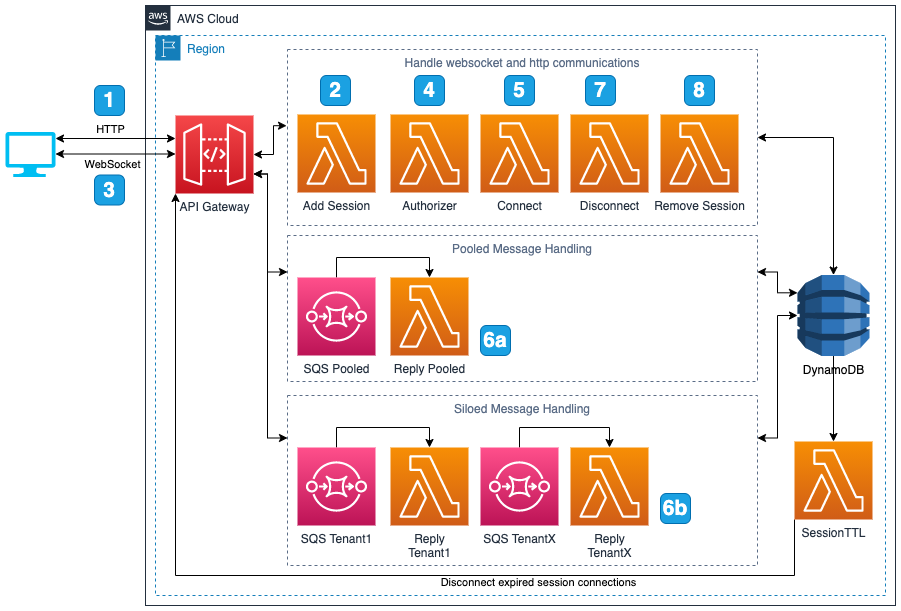

The diagram above was exported from draw.io. Its source (the exported page's mxGraphModel, read from the mxfile embedded in the PNG):
<mxGraphModel dx="1106" dy="892" grid="1" gridSize="10" guides="1" tooltips="1" connect="1" arrows="1" fold="1" page="1" pageScale="1" pageWidth="850" pageHeight="1100" math="0" shadow="0">
  <root>
    <mxCell id="0" />
    <mxCell id="1" parent="0" />
    <mxCell id="WEEuofagX-hR_tjtgmLU-2" value="AWS Cloud" style="points=[[0,0],[0.25,0],[0.5,0],[0.75,0],[1,0],[1,0.25],[1,0.5],[1,0.75],[1,1],[0.75,1],[0.5,1],[0.25,1],[0,1],[0,0.75],[0,0.5],[0,0.25]];outlineConnect=0;gradientColor=none;html=1;whiteSpace=wrap;fontSize=12;fontStyle=0;shape=mxgraph.aws4.group;grIcon=mxgraph.aws4.group_aws_cloud_alt;strokeColor=#232F3E;fillColor=none;verticalAlign=top;align=left;spacingLeft=30;fontColor=#232F3E;dashed=0;" parent="1" vertex="1">
      <mxGeometry x="220" y="260" width="750" height="600" as="geometry" />
    </mxCell>
    <mxCell id="WEEuofagX-hR_tjtgmLU-1" value="Region" style="points=[[0,0],[0.25,0],[0.5,0],[0.75,0],[1,0],[1,0.25],[1,0.5],[1,0.75],[1,1],[0.75,1],[0.5,1],[0.25,1],[0,1],[0,0.75],[0,0.5],[0,0.25]];outlineConnect=0;gradientColor=none;html=1;whiteSpace=wrap;fontSize=12;fontStyle=0;shape=mxgraph.aws4.group;grIcon=mxgraph.aws4.group_region;strokeColor=#147EBA;fillColor=none;verticalAlign=top;align=left;spacingLeft=30;fontColor=#147EBA;dashed=1;" parent="1" vertex="1">
      <mxGeometry x="230" y="290" width="730" height="560" as="geometry" />
    </mxCell>
    <mxCell id="So1Ki_8TQzPp6hWwwFi8-7" value="Handle websocket and http communications" style="fillColor=none;strokeColor=#5A6C86;dashed=1;verticalAlign=top;fontStyle=0;fontColor=#5A6C86;" vertex="1" parent="1">
      <mxGeometry x="362" y="304" width="470" height="176" as="geometry" />
    </mxCell>
    <mxCell id="So1Ki_8TQzPp6hWwwFi8-32" style="edgeStyle=orthogonalEdgeStyle;rounded=0;orthogonalLoop=1;jettySize=auto;html=1;exitX=1;exitY=0.5;exitDx=0;exitDy=0;exitPerimeter=0;entryX=-0.002;entryY=0.433;entryDx=0;entryDy=0;entryPerimeter=0;startArrow=classic;startFill=1;" edge="1" parent="1" source="WEEuofagX-hR_tjtgmLU-3" target="So1Ki_8TQzPp6hWwwFi8-7">
      <mxGeometry relative="1" as="geometry" />
    </mxCell>
    <mxCell id="So1Ki_8TQzPp6hWwwFi8-38" style="edgeStyle=orthogonalEdgeStyle;rounded=0;orthogonalLoop=1;jettySize=auto;html=1;exitX=1;exitY=0.75;exitDx=0;exitDy=0;exitPerimeter=0;entryX=0;entryY=0.25;entryDx=0;entryDy=0;startArrow=classic;startFill=1;" edge="1" parent="1" source="WEEuofagX-hR_tjtgmLU-3" target="So1Ki_8TQzPp6hWwwFi8-2">
      <mxGeometry relative="1" as="geometry">
        <Array as="points">
          <mxPoint x="342" y="429" />
          <mxPoint x="342" y="527" />
        </Array>
      </mxGeometry>
    </mxCell>
    <mxCell id="So1Ki_8TQzPp6hWwwFi8-39" style="edgeStyle=orthogonalEdgeStyle;rounded=0;orthogonalLoop=1;jettySize=auto;html=1;exitX=1;exitY=0.75;exitDx=0;exitDy=0;exitPerimeter=0;entryX=0;entryY=0.25;entryDx=0;entryDy=0;startArrow=classic;startFill=1;" edge="1" parent="1" source="WEEuofagX-hR_tjtgmLU-3" target="So1Ki_8TQzPp6hWwwFi8-1">
      <mxGeometry relative="1" as="geometry">
        <Array as="points">
          <mxPoint x="342" y="429" />
          <mxPoint x="342" y="693" />
        </Array>
      </mxGeometry>
    </mxCell>
    <mxCell id="WEEuofagX-hR_tjtgmLU-3" value="API Gateway" style="points=[[0,0,0],[0.25,0,0],[0.5,0,0],[0.75,0,0],[1,0,0],[0,1,0],[0.25,1,0],[0.5,1,0],[0.75,1,0],[1,1,0],[0,0.25,0],[0,0.5,0],[0,0.75,0],[1,0.25,0],[1,0.5,0],[1,0.75,0]];outlineConnect=0;fontColor=#232F3E;gradientColor=#F54749;gradientDirection=north;fillColor=#C7131F;strokeColor=#ffffff;dashed=0;verticalLabelPosition=bottom;verticalAlign=top;align=center;html=1;fontSize=12;fontStyle=0;aspect=fixed;shape=mxgraph.aws4.resourceIcon;resIcon=mxgraph.aws4.api_gateway;" parent="1" vertex="1">
      <mxGeometry x="250" y="370" width="78" height="78" as="geometry" />
    </mxCell>
    <mxCell id="WEEuofagX-hR_tjtgmLU-13" style="edgeStyle=orthogonalEdgeStyle;rounded=0;orthogonalLoop=1;jettySize=auto;html=1;exitX=1;exitY=0.5;exitDx=0;exitDy=0;exitPerimeter=0;startArrow=classic;startFill=1;" parent="1" edge="1">
      <mxGeometry relative="1" as="geometry">
        <mxPoint x="130" y="393" as="sourcePoint" />
        <mxPoint x="250" y="393" as="targetPoint" />
      </mxGeometry>
    </mxCell>
    <mxCell id="So1Ki_8TQzPp6hWwwFi8-9" value="HTTP" style="edgeLabel;html=1;align=center;verticalAlign=middle;resizable=0;points=[];" vertex="1" connectable="0" parent="WEEuofagX-hR_tjtgmLU-13">
      <mxGeometry x="-0.1667" y="1" relative="1" as="geometry">
        <mxPoint x="4" y="-9" as="offset" />
      </mxGeometry>
    </mxCell>
    <mxCell id="WEEuofagX-hR_tjtgmLU-5" value="" style="verticalLabelPosition=bottom;html=1;verticalAlign=top;align=center;strokeColor=none;fillColor=#00BEF2;shape=mxgraph.azure.computer;pointerEvents=1;" parent="1" vertex="1">
      <mxGeometry x="80" y="386.5" width="50" height="45" as="geometry" />
    </mxCell>
    <mxCell id="So1Ki_8TQzPp6hWwwFi8-19" style="edgeStyle=orthogonalEdgeStyle;rounded=0;orthogonalLoop=1;jettySize=auto;html=1;exitX=0.5;exitY=1;exitDx=0;exitDy=0;exitPerimeter=0;" edge="1" parent="1" source="WEEuofagX-hR_tjtgmLU-7" target="Qb-MgXjauytIvdv46iOt-21">
      <mxGeometry relative="1" as="geometry" />
    </mxCell>
    <mxCell id="WEEuofagX-hR_tjtgmLU-7" value="DynamoDB" style="outlineConnect=0;dashed=0;verticalLabelPosition=bottom;verticalAlign=top;align=center;html=1;shape=mxgraph.aws3.dynamo_db;fillColor=#2E73B8;gradientColor=none;" parent="1" vertex="1">
      <mxGeometry x="872" y="529.5" width="72" height="81" as="geometry" />
    </mxCell>
    <mxCell id="WEEuofagX-hR_tjtgmLU-8" value="Disconnect" style="points=[[0,0,0],[0.25,0,0],[0.5,0,0],[0.75,0,0],[1,0,0],[0,1,0],[0.25,1,0],[0.5,1,0],[0.75,1,0],[1,1,0],[0,0.25,0],[0,0.5,0],[0,0.75,0],[1,0.25,0],[1,0.5,0],[1,0.75,0]];outlineConnect=0;fontColor=#232F3E;gradientColor=#F78E04;gradientDirection=north;fillColor=#D05C17;strokeColor=#ffffff;dashed=0;verticalLabelPosition=bottom;verticalAlign=top;align=center;html=1;fontSize=12;fontStyle=0;aspect=fixed;shape=mxgraph.aws4.resourceIcon;resIcon=mxgraph.aws4.lambda;" parent="1" vertex="1">
      <mxGeometry x="645" y="369" width="78" height="78" as="geometry" />
    </mxCell>
    <mxCell id="Qb-MgXjauytIvdv46iOt-1" value="Connect" style="points=[[0,0,0],[0.25,0,0],[0.5,0,0],[0.75,0,0],[1,0,0],[0,1,0],[0.25,1,0],[0.5,1,0],[0.75,1,0],[1,1,0],[0,0.25,0],[0,0.5,0],[0,0.75,0],[1,0.25,0],[1,0.5,0],[1,0.75,0]];outlineConnect=0;fontColor=#232F3E;gradientColor=#F78E04;gradientDirection=north;fillColor=#D05C17;strokeColor=#ffffff;dashed=0;verticalLabelPosition=bottom;verticalAlign=top;align=center;html=1;fontSize=12;fontStyle=0;aspect=fixed;shape=mxgraph.aws4.resourceIcon;resIcon=mxgraph.aws4.lambda;" parent="1" vertex="1">
      <mxGeometry x="555" y="369" width="78" height="78" as="geometry" />
    </mxCell>
    <mxCell id="Qb-MgXjauytIvdv46iOt-2" value="Add Session" style="points=[[0,0,0],[0.25,0,0],[0.5,0,0],[0.75,0,0],[1,0,0],[0,1,0],[0.25,1,0],[0.5,1,0],[0.75,1,0],[1,1,0],[0,0.25,0],[0,0.5,0],[0,0.75,0],[1,0.25,0],[1,0.5,0],[1,0.75,0]];outlineConnect=0;fontColor=#232F3E;gradientColor=#F78E04;gradientDirection=north;fillColor=#D05C17;strokeColor=#ffffff;dashed=0;verticalLabelPosition=bottom;verticalAlign=top;align=center;html=1;fontSize=12;fontStyle=0;aspect=fixed;shape=mxgraph.aws4.resourceIcon;resIcon=mxgraph.aws4.lambda;" parent="1" vertex="1">
      <mxGeometry x="372" y="369" width="78" height="78" as="geometry" />
    </mxCell>
    <mxCell id="So1Ki_8TQzPp6hWwwFi8-21" style="edgeStyle=orthogonalEdgeStyle;rounded=0;orthogonalLoop=1;jettySize=auto;html=1;exitX=0;exitY=1;exitDx=0;exitDy=0;exitPerimeter=0;entryX=0;entryY=1;entryDx=0;entryDy=0;entryPerimeter=0;" edge="1" parent="1" source="Qb-MgXjauytIvdv46iOt-21" target="WEEuofagX-hR_tjtgmLU-3">
      <mxGeometry relative="1" as="geometry">
        <Array as="points">
          <mxPoint x="869" y="830" />
          <mxPoint x="250" y="830" />
        </Array>
      </mxGeometry>
    </mxCell>
    <mxCell id="So1Ki_8TQzPp6hWwwFi8-48" value="Disconnect expired session connections" style="edgeLabel;html=1;align=center;verticalAlign=middle;resizable=0;points=[];" vertex="1" connectable="0" parent="So1Ki_8TQzPp6hWwwFi8-21">
      <mxGeometry x="-0.4078" y="1" relative="1" as="geometry">
        <mxPoint y="5" as="offset" />
      </mxGeometry>
    </mxCell>
    <mxCell id="Qb-MgXjauytIvdv46iOt-21" value="SessionTTL" style="points=[[0,0,0],[0.25,0,0],[0.5,0,0],[0.75,0,0],[1,0,0],[0,1,0],[0.25,1,0],[0.5,1,0],[0.75,1,0],[1,1,0],[0,0.25,0],[0,0.5,0],[0,0.75,0],[1,0.25,0],[1,0.5,0],[1,0.75,0]];outlineConnect=0;fontColor=#232F3E;gradientColor=#F78E04;gradientDirection=north;fillColor=#D05C17;strokeColor=#ffffff;dashed=0;verticalLabelPosition=bottom;verticalAlign=top;align=center;html=1;fontSize=12;fontStyle=0;aspect=fixed;shape=mxgraph.aws4.resourceIcon;resIcon=mxgraph.aws4.lambda;" parent="1" vertex="1">
      <mxGeometry x="869" y="696" width="78" height="78" as="geometry" />
    </mxCell>
    <mxCell id="WEEuofagX-hR_tjtgmLU-6" value="Authorizer" style="points=[[0,0,0],[0.25,0,0],[0.5,0,0],[0.75,0,0],[1,0,0],[0,1,0],[0.25,1,0],[0.5,1,0],[0.75,1,0],[1,1,0],[0,0.25,0],[0,0.5,0],[0,0.75,0],[1,0.25,0],[1,0.5,0],[1,0.75,0]];outlineConnect=0;fontColor=#232F3E;gradientColor=#F78E04;gradientDirection=north;fillColor=#D05C17;strokeColor=#ffffff;dashed=0;verticalLabelPosition=bottom;verticalAlign=top;align=center;html=1;fontSize=12;fontStyle=0;aspect=fixed;shape=mxgraph.aws4.resourceIcon;resIcon=mxgraph.aws4.lambda;" parent="1" vertex="1">
      <mxGeometry x="465" y="369" width="78" height="78" as="geometry" />
    </mxCell>
    <mxCell id="Qb-MgXjauytIvdv46iOt-41" style="edgeStyle=orthogonalEdgeStyle;rounded=0;orthogonalLoop=1;jettySize=auto;html=1;exitX=0.5;exitY=1;exitDx=0;exitDy=0;" parent="1" edge="1">
      <mxGeometry relative="1" as="geometry">
        <mxPoint x="607" y="850" as="sourcePoint" />
        <mxPoint x="607" y="850" as="targetPoint" />
      </mxGeometry>
    </mxCell>
    <mxCell id="Qb-MgXjauytIvdv46iOt-42" value="Remove Session" style="points=[[0,0,0],[0.25,0,0],[0.5,0,0],[0.75,0,0],[1,0,0],[0,1,0],[0.25,1,0],[0.5,1,0],[0.75,1,0],[1,1,0],[0,0.25,0],[0,0.5,0],[0,0.75,0],[1,0.25,0],[1,0.5,0],[1,0.75,0]];outlineConnect=0;fontColor=#232F3E;gradientColor=#F78E04;gradientDirection=north;fillColor=#D05C17;strokeColor=#ffffff;dashed=0;verticalLabelPosition=bottom;verticalAlign=top;align=center;html=1;fontSize=12;fontStyle=0;aspect=fixed;shape=mxgraph.aws4.resourceIcon;resIcon=mxgraph.aws4.lambda;" parent="1" vertex="1">
      <mxGeometry x="735" y="369" width="78" height="78" as="geometry" />
    </mxCell>
    <mxCell id="Qb-MgXjauytIvdv46iOt-91" value="&lt;font color=&quot;#ffffff&quot;&gt;&lt;b&gt;2&lt;/b&gt;&lt;/font&gt;" style="whiteSpace=wrap;html=1;aspect=fixed;fontSize=21;fillColor=#1ba1e2;strokeColor=#006EAF;rounded=1;fontColor=#ffffff;arcSize=20;" parent="1" vertex="1">
      <mxGeometry x="395" y="330" width="30" height="30" as="geometry" />
    </mxCell>
    <mxCell id="Qb-MgXjauytIvdv46iOt-95" value="&lt;font color=&quot;#ffffff&quot;&gt;&lt;b&gt;4&lt;/b&gt;&lt;/font&gt;" style="whiteSpace=wrap;html=1;aspect=fixed;fontSize=21;fillColor=#1ba1e2;strokeColor=#006EAF;rounded=1;fontColor=#ffffff;arcSize=20;" parent="1" vertex="1">
      <mxGeometry x="489" y="330" width="30" height="30" as="geometry" />
    </mxCell>
    <mxCell id="Qb-MgXjauytIvdv46iOt-96" value="&lt;font color=&quot;#ffffff&quot;&gt;&lt;b&gt;5&lt;/b&gt;&lt;/font&gt;" style="whiteSpace=wrap;html=1;aspect=fixed;fontSize=21;fillColor=#1ba1e2;strokeColor=#006EAF;rounded=1;fontColor=#ffffff;arcSize=20;" parent="1" vertex="1">
      <mxGeometry x="579" y="330" width="30" height="30" as="geometry" />
    </mxCell>
    <mxCell id="Qb-MgXjauytIvdv46iOt-97" value="&lt;font color=&quot;#ffffff&quot;&gt;&lt;b&gt;7&lt;/b&gt;&lt;/font&gt;" style="whiteSpace=wrap;html=1;aspect=fixed;fontSize=21;fillColor=#1ba1e2;strokeColor=#006EAF;rounded=1;fontColor=#ffffff;arcSize=20;" parent="1" vertex="1">
      <mxGeometry x="660" y="330" width="30" height="30" as="geometry" />
    </mxCell>
    <mxCell id="Qb-MgXjauytIvdv46iOt-98" value="&lt;font color=&quot;#ffffff&quot;&gt;&lt;b&gt;8&lt;/b&gt;&lt;/font&gt;" style="whiteSpace=wrap;html=1;aspect=fixed;fontSize=21;fillColor=#1ba1e2;strokeColor=#006EAF;rounded=1;fontColor=#ffffff;arcSize=20;" parent="1" vertex="1">
      <mxGeometry x="759" y="330" width="30" height="30" as="geometry" />
    </mxCell>
    <mxCell id="Qb-MgXjauytIvdv46iOt-101" value="&lt;font color=&quot;#ffffff&quot;&gt;&lt;b&gt;1&lt;/b&gt;&lt;/font&gt;" style="whiteSpace=wrap;html=1;aspect=fixed;fontSize=21;fillColor=#1ba1e2;strokeColor=#006EAF;rounded=1;fontColor=#ffffff;arcSize=20;" parent="1" vertex="1">
      <mxGeometry x="169" y="340" width="30" height="30" as="geometry" />
    </mxCell>
    <mxCell id="Qb-MgXjauytIvdv46iOt-102" value="&lt;font color=&quot;#ffffff&quot;&gt;&lt;b&gt;3&lt;/b&gt;&lt;/font&gt;" style="whiteSpace=wrap;html=1;aspect=fixed;fontSize=21;fillColor=#1ba1e2;strokeColor=#006EAF;rounded=1;fontColor=#ffffff;arcSize=20;" parent="1" vertex="1">
      <mxGeometry x="169" y="429.5" width="30" height="30" as="geometry" />
    </mxCell>
    <mxCell id="So1Ki_8TQzPp6hWwwFi8-36" style="edgeStyle=orthogonalEdgeStyle;rounded=0;orthogonalLoop=1;jettySize=auto;html=1;exitX=1;exitY=0.25;exitDx=0;exitDy=0;entryX=0;entryY=0.5;entryDx=0;entryDy=0;entryPerimeter=0;startArrow=classic;startFill=1;" edge="1" parent="1" source="So1Ki_8TQzPp6hWwwFi8-1" target="WEEuofagX-hR_tjtgmLU-7">
      <mxGeometry relative="1" as="geometry" />
    </mxCell>
    <mxCell id="So1Ki_8TQzPp6hWwwFi8-1" value="Siloed Message Handling" style="fillColor=none;strokeColor=#5A6C86;dashed=1;verticalAlign=top;fontStyle=0;fontColor=#5A6C86;" vertex="1" parent="1">
      <mxGeometry x="362" y="650" width="470" height="170" as="geometry" />
    </mxCell>
    <mxCell id="So1Ki_8TQzPp6hWwwFi8-41" style="edgeStyle=orthogonalEdgeStyle;rounded=0;orthogonalLoop=1;jettySize=auto;html=1;exitX=0.5;exitY=0;exitDx=0;exitDy=0;exitPerimeter=0;entryX=0.5;entryY=0;entryDx=0;entryDy=0;entryPerimeter=0;startArrow=none;startFill=0;" edge="1" parent="1" source="fxbP4gOEZc7vnzyv9l-7-2" target="fxbP4gOEZc7vnzyv9l-7-25">
      <mxGeometry relative="1" as="geometry" />
    </mxCell>
    <mxCell id="fxbP4gOEZc7vnzyv9l-7-2" value="SQS Tenant1" style="sketch=0;points=[[0,0,0],[0.25,0,0],[0.5,0,0],[0.75,0,0],[1,0,0],[0,1,0],[0.25,1,0],[0.5,1,0],[0.75,1,0],[1,1,0],[0,0.25,0],[0,0.5,0],[0,0.75,0],[1,0.25,0],[1,0.5,0],[1,0.75,0]];outlineConnect=0;fontColor=#232F3E;gradientColor=#FF4F8B;gradientDirection=north;fillColor=#BC1356;strokeColor=#ffffff;dashed=0;verticalLabelPosition=bottom;verticalAlign=top;align=center;html=1;fontSize=12;fontStyle=0;aspect=fixed;shape=mxgraph.aws4.resourceIcon;resIcon=mxgraph.aws4.sqs;" parent="1" vertex="1">
      <mxGeometry x="372" y="702" width="78" height="78" as="geometry" />
    </mxCell>
    <mxCell id="fxbP4gOEZc7vnzyv9l-7-4" value="Reply&lt;br&gt;TenantX" style="points=[[0,0,0],[0.25,0,0],[0.5,0,0],[0.75,0,0],[1,0,0],[0,1,0],[0.25,1,0],[0.5,1,0],[0.75,1,0],[1,1,0],[0,0.25,0],[0,0.5,0],[0,0.75,0],[1,0.25,0],[1,0.5,0],[1,0.75,0]];outlineConnect=0;fontColor=#232F3E;gradientColor=#F78E04;gradientDirection=north;fillColor=#D05C17;strokeColor=#ffffff;dashed=0;verticalLabelPosition=bottom;verticalAlign=top;align=center;html=1;fontSize=12;fontStyle=0;aspect=fixed;shape=mxgraph.aws4.resourceIcon;resIcon=mxgraph.aws4.lambda;" parent="1" vertex="1">
      <mxGeometry x="645" y="702" width="78" height="78" as="geometry" />
    </mxCell>
    <mxCell id="fxbP4gOEZc7vnzyv9l-7-13" value="&lt;font color=&quot;#ffffff&quot;&gt;&lt;b&gt;6a&lt;/b&gt;&lt;/font&gt;" style="whiteSpace=wrap;html=1;aspect=fixed;fontSize=21;fillColor=#1ba1e2;strokeColor=#006EAF;rounded=1;fontColor=#ffffff;arcSize=20;" parent="1" vertex="1">
      <mxGeometry x="555" y="580" width="30" height="30" as="geometry" />
    </mxCell>
    <mxCell id="fxbP4gOEZc7vnzyv9l-7-14" value="&lt;font color=&quot;#ffffff&quot;&gt;&lt;b&gt;6b&lt;br&gt;&lt;/b&gt;&lt;/font&gt;" style="whiteSpace=wrap;html=1;aspect=fixed;fontSize=21;fillColor=#1ba1e2;strokeColor=#006EAF;rounded=1;fontColor=#ffffff;arcSize=20;" parent="1" vertex="1">
      <mxGeometry x="735" y="748" width="30" height="30" as="geometry" />
    </mxCell>
    <mxCell id="So1Ki_8TQzPp6hWwwFi8-40" style="edgeStyle=orthogonalEdgeStyle;rounded=0;orthogonalLoop=1;jettySize=auto;html=1;exitX=0.5;exitY=0;exitDx=0;exitDy=0;exitPerimeter=0;entryX=0.5;entryY=0;entryDx=0;entryDy=0;entryPerimeter=0;startArrow=none;startFill=0;" edge="1" parent="1" source="fxbP4gOEZc7vnzyv9l-7-21" target="fxbP4gOEZc7vnzyv9l-7-4">
      <mxGeometry relative="1" as="geometry" />
    </mxCell>
    <mxCell id="fxbP4gOEZc7vnzyv9l-7-21" value="SQS TenantX" style="sketch=0;points=[[0,0,0],[0.25,0,0],[0.5,0,0],[0.75,0,0],[1,0,0],[0,1,0],[0.25,1,0],[0.5,1,0],[0.75,1,0],[1,1,0],[0,0.25,0],[0,0.5,0],[0,0.75,0],[1,0.25,0],[1,0.5,0],[1,0.75,0]];outlineConnect=0;fontColor=#232F3E;gradientColor=#FF4F8B;gradientDirection=north;fillColor=#BC1356;strokeColor=#ffffff;dashed=0;verticalLabelPosition=bottom;verticalAlign=top;align=center;html=1;fontSize=12;fontStyle=0;aspect=fixed;shape=mxgraph.aws4.resourceIcon;resIcon=mxgraph.aws4.sqs;" parent="1" vertex="1">
      <mxGeometry x="555" y="702" width="78" height="78" as="geometry" />
    </mxCell>
    <mxCell id="So1Ki_8TQzPp6hWwwFi8-35" style="edgeStyle=orthogonalEdgeStyle;rounded=0;orthogonalLoop=1;jettySize=auto;html=1;exitX=1;exitY=0.25;exitDx=0;exitDy=0;entryX=0;entryY=0.22;entryDx=0;entryDy=0;entryPerimeter=0;startArrow=classic;startFill=1;" edge="1" parent="1" source="So1Ki_8TQzPp6hWwwFi8-2" target="WEEuofagX-hR_tjtgmLU-7">
      <mxGeometry relative="1" as="geometry" />
    </mxCell>
    <mxCell id="So1Ki_8TQzPp6hWwwFi8-2" value="Pooled Message Handling" style="fillColor=none;strokeColor=#5A6C86;dashed=1;verticalAlign=top;fontStyle=0;fontColor=#5A6C86;" vertex="1" parent="1">
      <mxGeometry x="362" y="490" width="470" height="146" as="geometry" />
    </mxCell>
    <mxCell id="So1Ki_8TQzPp6hWwwFi8-47" style="edgeStyle=orthogonalEdgeStyle;rounded=0;orthogonalLoop=1;jettySize=auto;html=1;exitX=0.5;exitY=0;exitDx=0;exitDy=0;exitPerimeter=0;entryX=0.5;entryY=0;entryDx=0;entryDy=0;entryPerimeter=0;startArrow=none;startFill=0;" edge="1" parent="1" source="fxbP4gOEZc7vnzyv9l-7-23" target="fxbP4gOEZc7vnzyv9l-7-24">
      <mxGeometry relative="1" as="geometry" />
    </mxCell>
    <mxCell id="fxbP4gOEZc7vnzyv9l-7-23" value="SQS Pooled" style="sketch=0;points=[[0,0,0],[0.25,0,0],[0.5,0,0],[0.75,0,0],[1,0,0],[0,1,0],[0.25,1,0],[0.5,1,0],[0.75,1,0],[1,1,0],[0,0.25,0],[0,0.5,0],[0,0.75,0],[1,0.25,0],[1,0.5,0],[1,0.75,0]];outlineConnect=0;fontColor=#232F3E;gradientColor=#FF4F8B;gradientDirection=north;fillColor=#BC1356;strokeColor=#ffffff;dashed=0;verticalLabelPosition=bottom;verticalAlign=top;align=center;html=1;fontSize=12;fontStyle=0;aspect=fixed;shape=mxgraph.aws4.resourceIcon;resIcon=mxgraph.aws4.sqs;" parent="1" vertex="1">
      <mxGeometry x="372" y="532" width="78" height="78" as="geometry" />
    </mxCell>
    <mxCell id="fxbP4gOEZc7vnzyv9l-7-24" value="Reply Pooled" style="points=[[0,0,0],[0.25,0,0],[0.5,0,0],[0.75,0,0],[1,0,0],[0,1,0],[0.25,1,0],[0.5,1,0],[0.75,1,0],[1,1,0],[0,0.25,0],[0,0.5,0],[0,0.75,0],[1,0.25,0],[1,0.5,0],[1,0.75,0]];outlineConnect=0;fontColor=#232F3E;gradientColor=#F78E04;gradientDirection=north;fillColor=#D05C17;strokeColor=#ffffff;dashed=0;verticalLabelPosition=bottom;verticalAlign=top;align=center;html=1;fontSize=12;fontStyle=0;aspect=fixed;shape=mxgraph.aws4.resourceIcon;resIcon=mxgraph.aws4.lambda;" parent="1" vertex="1">
      <mxGeometry x="465" y="532" width="78" height="78" as="geometry" />
    </mxCell>
    <mxCell id="fxbP4gOEZc7vnzyv9l-7-25" value="Reply&lt;br&gt;Tenant1" style="points=[[0,0,0],[0.25,0,0],[0.5,0,0],[0.75,0,0],[1,0,0],[0,1,0],[0.25,1,0],[0.5,1,0],[0.75,1,0],[1,1,0],[0,0.25,0],[0,0.5,0],[0,0.75,0],[1,0.25,0],[1,0.5,0],[1,0.75,0]];outlineConnect=0;fontColor=#232F3E;gradientColor=#F78E04;gradientDirection=north;fillColor=#D05C17;strokeColor=#ffffff;dashed=0;verticalLabelPosition=bottom;verticalAlign=top;align=center;html=1;fontSize=12;fontStyle=0;aspect=fixed;shape=mxgraph.aws4.resourceIcon;resIcon=mxgraph.aws4.lambda;" parent="1" vertex="1">
      <mxGeometry x="465" y="702" width="78" height="78" as="geometry" />
    </mxCell>
    <mxCell id="So1Ki_8TQzPp6hWwwFi8-14" style="edgeStyle=orthogonalEdgeStyle;rounded=0;orthogonalLoop=1;jettySize=auto;html=1;exitX=1;exitY=0.5;exitDx=0;exitDy=0;entryX=0.5;entryY=0;entryDx=0;entryDy=0;entryPerimeter=0;startArrow=classic;startFill=1;" edge="1" parent="1" source="So1Ki_8TQzPp6hWwwFi8-7" target="WEEuofagX-hR_tjtgmLU-7">
      <mxGeometry relative="1" as="geometry" />
    </mxCell>
    <mxCell id="So1Ki_8TQzPp6hWwwFi8-42" style="edgeStyle=orthogonalEdgeStyle;rounded=0;orthogonalLoop=1;jettySize=auto;html=1;exitX=1;exitY=0.5;exitDx=0;exitDy=0;exitPerimeter=0;startArrow=classic;startFill=1;" edge="1" parent="1">
      <mxGeometry relative="1" as="geometry">
        <mxPoint x="130" y="408.5" as="sourcePoint" />
        <mxPoint x="250" y="408.5" as="targetPoint" />
      </mxGeometry>
    </mxCell>
    <mxCell id="So1Ki_8TQzPp6hWwwFi8-43" value="WebSocket" style="edgeLabel;html=1;align=center;verticalAlign=middle;resizable=0;points=[];" vertex="1" connectable="0" parent="So1Ki_8TQzPp6hWwwFi8-42">
      <mxGeometry x="-0.1667" y="1" relative="1" as="geometry">
        <mxPoint x="6" y="11" as="offset" />
      </mxGeometry>
    </mxCell>
  </root>
</mxGraphModel>